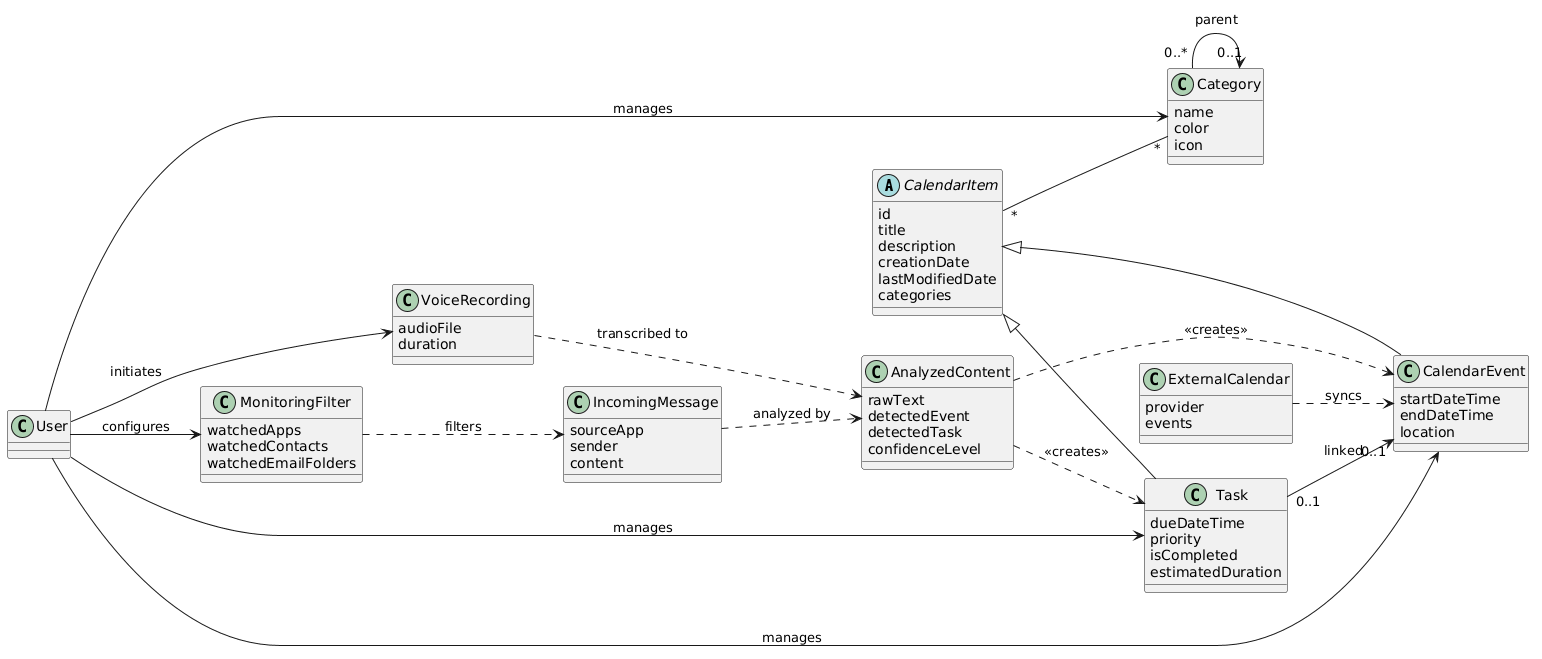

The diagram above was rendered by PlantUML. Its source (embedded in the PNG):
@startuml
skinparam defaultTextAlignment center
skinparam backgroundColor White
left to right direction

' =============================================
' CORE DOMAIN & RELATIONSHIPS
' =============================================
abstract class CalendarItem {
  id
  title
  description
  creationDate
  lastModifiedDate
  categories
}

class CalendarEvent extends CalendarItem {
  startDateTime
  endDateTime
  location
}

class Task extends CalendarItem {
  dueDateTime
  priority
  isCompleted
  estimatedDuration
}

Task "0..1" --> "0..1" CalendarEvent : linked

' =============================================
' CATEGORIES
' =============================================
class Category {
  name
  color
  icon
}

Category "0..*" --> "0..1" Category : parent
CalendarItem "*" -- "*" Category

' =============================================
' AI PROCESSING CHAIN
' =============================================
class MonitoringFilter {
  watchedApps
  watchedContacts
  watchedEmailFolders
}

class IncomingMessage {
  sourceApp
  sender
  content
}

class AnalyzedContent {
  rawText
  detectedEvent
  detectedTask
  confidenceLevel
}

MonitoringFilter ..> IncomingMessage : filters
IncomingMessage ..> AnalyzedContent : analyzed by
AnalyzedContent ..> CalendarEvent : <<creates>>
AnalyzedContent ..> Task : <<creates>>

' =============================================
' VOICE TRIGGER
' =============================================
class VoiceRecording {
  audioFile
  duration
}

VoiceRecording ..> AnalyzedContent : transcribed to

' =============================================
' SYNC
' =============================================
class ExternalCalendar {
  provider
  events
}

ExternalCalendar ..> CalendarEvent : syncs

' =============================================
' USER
' =============================================
class "User" as User

User --> CalendarEvent : manages
User --> Task : manages
User --> Category : manages
User --> MonitoringFilter : configures
User --> VoiceRecording : initiates
@enduml